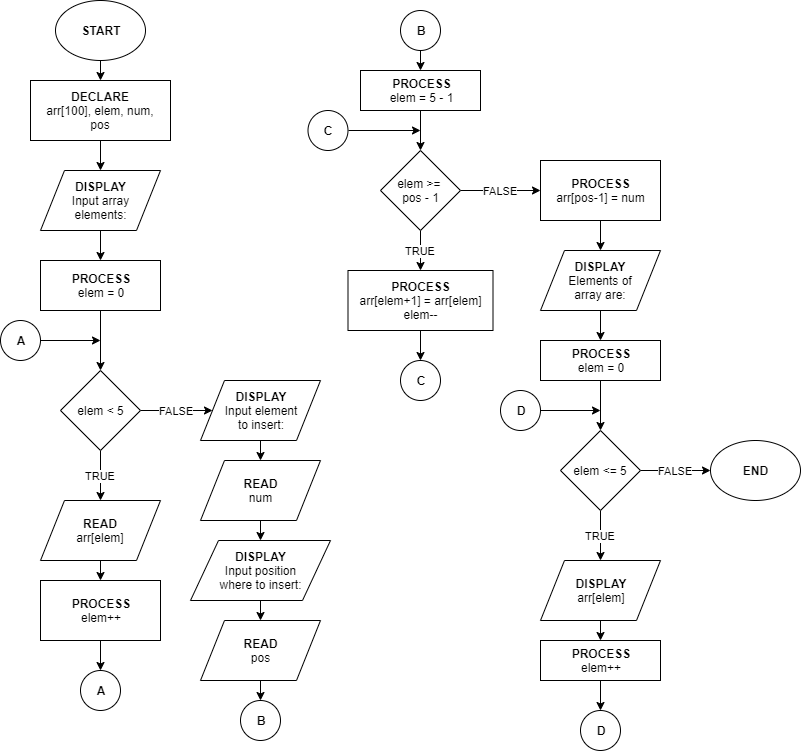

The diagram above was exported from draw.io. Its source (the exported page's mxGraphModel, read from the mxfile embedded in the PNG):
<mxGraphModel dx="1024" dy="592" grid="1" gridSize="10" guides="1" tooltips="1" connect="1" arrows="1" fold="1" page="1" pageScale="1" pageWidth="850" pageHeight="1100" math="0" shadow="0">
  <root>
    <mxCell id="0" />
    <mxCell id="1" parent="0" />
    <mxCell id="K5bzpIDBsGQkX4_Dv3pN-8" style="edgeStyle=orthogonalEdgeStyle;rounded=0;orthogonalLoop=1;jettySize=auto;html=1;exitX=0.5;exitY=1;exitDx=0;exitDy=0;entryX=0.5;entryY=0;entryDx=0;entryDy=0;" edge="1" parent="1" source="K5bzpIDBsGQkX4_Dv3pN-1" target="K5bzpIDBsGQkX4_Dv3pN-2">
      <mxGeometry relative="1" as="geometry" />
    </mxCell>
    <mxCell id="K5bzpIDBsGQkX4_Dv3pN-1" value="&lt;b&gt;START&lt;/b&gt;" style="ellipse;whiteSpace=wrap;html=1;" vertex="1" parent="1">
      <mxGeometry x="55" width="90" height="60" as="geometry" />
    </mxCell>
    <mxCell id="K5bzpIDBsGQkX4_Dv3pN-9" style="edgeStyle=orthogonalEdgeStyle;rounded=0;orthogonalLoop=1;jettySize=auto;html=1;exitX=0.5;exitY=1;exitDx=0;exitDy=0;entryX=0.5;entryY=0;entryDx=0;entryDy=0;" edge="1" parent="1" source="K5bzpIDBsGQkX4_Dv3pN-2" target="K5bzpIDBsGQkX4_Dv3pN-3">
      <mxGeometry relative="1" as="geometry" />
    </mxCell>
    <mxCell id="K5bzpIDBsGQkX4_Dv3pN-2" value="DECLARE&lt;br&gt;&lt;span style=&quot;font-weight: normal&quot;&gt;arr[100], elem, num,&lt;br&gt;pos&lt;br&gt;&lt;/span&gt;" style="rounded=0;whiteSpace=wrap;html=1;fontStyle=1" vertex="1" parent="1">
      <mxGeometry x="30" y="80" width="140" height="60" as="geometry" />
    </mxCell>
    <mxCell id="K5bzpIDBsGQkX4_Dv3pN-10" style="edgeStyle=orthogonalEdgeStyle;rounded=0;orthogonalLoop=1;jettySize=auto;html=1;exitX=0.5;exitY=1;exitDx=0;exitDy=0;entryX=0.5;entryY=0;entryDx=0;entryDy=0;" edge="1" parent="1" source="K5bzpIDBsGQkX4_Dv3pN-3" target="K5bzpIDBsGQkX4_Dv3pN-4">
      <mxGeometry relative="1" as="geometry" />
    </mxCell>
    <mxCell id="K5bzpIDBsGQkX4_Dv3pN-3" value="DISPLAY&lt;br&gt;&lt;span style=&quot;font-weight: normal&quot;&gt;Input array&lt;br&gt;elements:&lt;br&gt;&lt;/span&gt;" style="shape=parallelogram;perimeter=parallelogramPerimeter;whiteSpace=wrap;html=1;fontStyle=1" vertex="1" parent="1">
      <mxGeometry x="40" y="170" width="120" height="60" as="geometry" />
    </mxCell>
    <mxCell id="K5bzpIDBsGQkX4_Dv3pN-11" style="edgeStyle=orthogonalEdgeStyle;rounded=0;orthogonalLoop=1;jettySize=auto;html=1;exitX=0.5;exitY=1;exitDx=0;exitDy=0;" edge="1" parent="1" source="K5bzpIDBsGQkX4_Dv3pN-4" target="K5bzpIDBsGQkX4_Dv3pN-5">
      <mxGeometry relative="1" as="geometry" />
    </mxCell>
    <mxCell id="K5bzpIDBsGQkX4_Dv3pN-4" value="PROCESS&lt;br&gt;&lt;span style=&quot;font-weight: normal&quot;&gt;elem = 0&lt;/span&gt;" style="rounded=0;whiteSpace=wrap;html=1;fontStyle=1" vertex="1" parent="1">
      <mxGeometry x="40" y="260" width="120" height="50" as="geometry" />
    </mxCell>
    <mxCell id="K5bzpIDBsGQkX4_Dv3pN-13" value="TRUE" style="edgeStyle=orthogonalEdgeStyle;rounded=0;orthogonalLoop=1;jettySize=auto;html=1;exitX=0.5;exitY=1;exitDx=0;exitDy=0;entryX=0.5;entryY=0;entryDx=0;entryDy=0;" edge="1" parent="1" source="K5bzpIDBsGQkX4_Dv3pN-5" target="K5bzpIDBsGQkX4_Dv3pN-6">
      <mxGeometry relative="1" as="geometry" />
    </mxCell>
    <mxCell id="K5bzpIDBsGQkX4_Dv3pN-23" value="FALSE" style="edgeStyle=orthogonalEdgeStyle;rounded=0;orthogonalLoop=1;jettySize=auto;html=1;exitX=1;exitY=0.5;exitDx=0;exitDy=0;entryX=0;entryY=0.5;entryDx=0;entryDy=0;" edge="1" parent="1" source="K5bzpIDBsGQkX4_Dv3pN-5" target="K5bzpIDBsGQkX4_Dv3pN-189">
      <mxGeometry relative="1" as="geometry">
        <mxPoint x="220" y="410" as="targetPoint" />
      </mxGeometry>
    </mxCell>
    <mxCell id="K5bzpIDBsGQkX4_Dv3pN-5" value="elem &amp;lt; 5" style="rhombus;whiteSpace=wrap;html=1;" vertex="1" parent="1">
      <mxGeometry x="60" y="370" width="80" height="80" as="geometry" />
    </mxCell>
    <mxCell id="K5bzpIDBsGQkX4_Dv3pN-15" style="edgeStyle=orthogonalEdgeStyle;rounded=0;orthogonalLoop=1;jettySize=auto;html=1;exitX=0.5;exitY=1;exitDx=0;exitDy=0;entryX=0.5;entryY=0;entryDx=0;entryDy=0;" edge="1" parent="1" source="K5bzpIDBsGQkX4_Dv3pN-6" target="K5bzpIDBsGQkX4_Dv3pN-7">
      <mxGeometry relative="1" as="geometry" />
    </mxCell>
    <mxCell id="K5bzpIDBsGQkX4_Dv3pN-6" value="&lt;b&gt;READ&lt;/b&gt;&lt;br&gt;arr[elem]" style="shape=parallelogram;perimeter=parallelogramPerimeter;whiteSpace=wrap;html=1;" vertex="1" parent="1">
      <mxGeometry x="40" y="500" width="120" height="60" as="geometry" />
    </mxCell>
    <mxCell id="K5bzpIDBsGQkX4_Dv3pN-17" style="edgeStyle=orthogonalEdgeStyle;rounded=0;orthogonalLoop=1;jettySize=auto;html=1;exitX=0.5;exitY=1;exitDx=0;exitDy=0;entryX=0.5;entryY=0;entryDx=0;entryDy=0;" edge="1" parent="1" source="K5bzpIDBsGQkX4_Dv3pN-7" target="K5bzpIDBsGQkX4_Dv3pN-16">
      <mxGeometry relative="1" as="geometry" />
    </mxCell>
    <mxCell id="K5bzpIDBsGQkX4_Dv3pN-7" value="PROCESS&lt;br&gt;&lt;span style=&quot;font-weight: normal&quot;&gt;elem++&lt;/span&gt;" style="rounded=0;whiteSpace=wrap;html=1;fontStyle=1" vertex="1" parent="1">
      <mxGeometry x="40" y="580" width="120" height="60" as="geometry" />
    </mxCell>
    <mxCell id="K5bzpIDBsGQkX4_Dv3pN-16" value="A" style="ellipse;whiteSpace=wrap;html=1;aspect=fixed;fontStyle=1" vertex="1" parent="1">
      <mxGeometry x="80" y="670" width="40" height="40" as="geometry" />
    </mxCell>
    <mxCell id="K5bzpIDBsGQkX4_Dv3pN-21" style="edgeStyle=orthogonalEdgeStyle;rounded=0;orthogonalLoop=1;jettySize=auto;html=1;" edge="1" parent="1" source="K5bzpIDBsGQkX4_Dv3pN-20">
      <mxGeometry relative="1" as="geometry">
        <mxPoint x="100" y="340" as="targetPoint" />
      </mxGeometry>
    </mxCell>
    <mxCell id="K5bzpIDBsGQkX4_Dv3pN-20" value="A" style="ellipse;whiteSpace=wrap;html=1;aspect=fixed;fontStyle=1" vertex="1" parent="1">
      <mxGeometry y="320" width="40" height="40" as="geometry" />
    </mxCell>
    <mxCell id="K5bzpIDBsGQkX4_Dv3pN-192" style="edgeStyle=orthogonalEdgeStyle;rounded=0;orthogonalLoop=1;jettySize=auto;html=1;exitX=0.5;exitY=1;exitDx=0;exitDy=0;entryX=0.5;entryY=0;entryDx=0;entryDy=0;" edge="1" parent="1" source="K5bzpIDBsGQkX4_Dv3pN-189" target="K5bzpIDBsGQkX4_Dv3pN-190">
      <mxGeometry relative="1" as="geometry" />
    </mxCell>
    <mxCell id="K5bzpIDBsGQkX4_Dv3pN-189" value="DISPLAY&lt;br&gt;&lt;span style=&quot;font-weight: normal&quot;&gt;Input element&lt;br&gt;to insert:&lt;br&gt;&lt;/span&gt;" style="shape=parallelogram;perimeter=parallelogramPerimeter;whiteSpace=wrap;html=1;fontStyle=1" vertex="1" parent="1">
      <mxGeometry x="200" y="380" width="120" height="60" as="geometry" />
    </mxCell>
    <mxCell id="K5bzpIDBsGQkX4_Dv3pN-194" style="edgeStyle=orthogonalEdgeStyle;rounded=0;orthogonalLoop=1;jettySize=auto;html=1;exitX=0.5;exitY=1;exitDx=0;exitDy=0;entryX=0.5;entryY=0;entryDx=0;entryDy=0;" edge="1" parent="1" source="K5bzpIDBsGQkX4_Dv3pN-190" target="K5bzpIDBsGQkX4_Dv3pN-193">
      <mxGeometry relative="1" as="geometry" />
    </mxCell>
    <mxCell id="K5bzpIDBsGQkX4_Dv3pN-190" value="&lt;b&gt;READ&lt;/b&gt;&lt;br&gt;num" style="shape=parallelogram;perimeter=parallelogramPerimeter;whiteSpace=wrap;html=1;" vertex="1" parent="1">
      <mxGeometry x="200" y="460" width="120" height="60" as="geometry" />
    </mxCell>
    <mxCell id="K5bzpIDBsGQkX4_Dv3pN-196" style="edgeStyle=orthogonalEdgeStyle;rounded=0;orthogonalLoop=1;jettySize=auto;html=1;exitX=0.5;exitY=1;exitDx=0;exitDy=0;entryX=0.5;entryY=0;entryDx=0;entryDy=0;" edge="1" parent="1" source="K5bzpIDBsGQkX4_Dv3pN-193" target="K5bzpIDBsGQkX4_Dv3pN-195">
      <mxGeometry relative="1" as="geometry" />
    </mxCell>
    <mxCell id="K5bzpIDBsGQkX4_Dv3pN-193" value="DISPLAY&lt;br&gt;&lt;span style=&quot;font-weight: normal&quot;&gt;Input position&lt;br&gt;where to insert:&lt;br&gt;&lt;/span&gt;" style="shape=parallelogram;perimeter=parallelogramPerimeter;whiteSpace=wrap;html=1;fontStyle=1" vertex="1" parent="1">
      <mxGeometry x="190" y="540" width="140" height="60" as="geometry" />
    </mxCell>
    <mxCell id="K5bzpIDBsGQkX4_Dv3pN-198" style="edgeStyle=orthogonalEdgeStyle;rounded=0;orthogonalLoop=1;jettySize=auto;html=1;exitX=0.5;exitY=1;exitDx=0;exitDy=0;entryX=0.5;entryY=0;entryDx=0;entryDy=0;" edge="1" parent="1" source="K5bzpIDBsGQkX4_Dv3pN-195" target="K5bzpIDBsGQkX4_Dv3pN-197">
      <mxGeometry relative="1" as="geometry" />
    </mxCell>
    <mxCell id="K5bzpIDBsGQkX4_Dv3pN-195" value="&lt;b&gt;READ&lt;/b&gt;&lt;br&gt;pos" style="shape=parallelogram;perimeter=parallelogramPerimeter;whiteSpace=wrap;html=1;" vertex="1" parent="1">
      <mxGeometry x="200" y="620" width="120" height="60" as="geometry" />
    </mxCell>
    <mxCell id="K5bzpIDBsGQkX4_Dv3pN-197" value="B" style="ellipse;whiteSpace=wrap;html=1;aspect=fixed;fontStyle=1" vertex="1" parent="1">
      <mxGeometry x="240" y="700" width="40" height="40" as="geometry" />
    </mxCell>
    <mxCell id="K5bzpIDBsGQkX4_Dv3pN-203" style="edgeStyle=orthogonalEdgeStyle;rounded=0;orthogonalLoop=1;jettySize=auto;html=1;exitX=0.5;exitY=1;exitDx=0;exitDy=0;entryX=0.5;entryY=0;entryDx=0;entryDy=0;" edge="1" parent="1" source="K5bzpIDBsGQkX4_Dv3pN-199" target="K5bzpIDBsGQkX4_Dv3pN-202">
      <mxGeometry relative="1" as="geometry" />
    </mxCell>
    <mxCell id="K5bzpIDBsGQkX4_Dv3pN-199" value="B" style="ellipse;whiteSpace=wrap;html=1;aspect=fixed;fontStyle=1" vertex="1" parent="1">
      <mxGeometry x="400" y="10" width="40" height="40" as="geometry" />
    </mxCell>
    <mxCell id="K5bzpIDBsGQkX4_Dv3pN-205" style="edgeStyle=orthogonalEdgeStyle;rounded=0;orthogonalLoop=1;jettySize=auto;html=1;exitX=0.5;exitY=1;exitDx=0;exitDy=0;entryX=0.5;entryY=0;entryDx=0;entryDy=0;" edge="1" parent="1" source="K5bzpIDBsGQkX4_Dv3pN-202" target="K5bzpIDBsGQkX4_Dv3pN-204">
      <mxGeometry relative="1" as="geometry" />
    </mxCell>
    <mxCell id="K5bzpIDBsGQkX4_Dv3pN-202" value="PROCESS&lt;br&gt;&lt;span style=&quot;font-weight: normal&quot;&gt;elem = 5 - 1&lt;/span&gt;" style="rounded=0;whiteSpace=wrap;html=1;fontStyle=1" vertex="1" parent="1">
      <mxGeometry x="360" y="70" width="120" height="40" as="geometry" />
    </mxCell>
    <mxCell id="K5bzpIDBsGQkX4_Dv3pN-207" value="TRUE" style="edgeStyle=orthogonalEdgeStyle;rounded=0;orthogonalLoop=1;jettySize=auto;html=1;exitX=0.5;exitY=1;exitDx=0;exitDy=0;entryX=0.5;entryY=0;entryDx=0;entryDy=0;" edge="1" parent="1" source="K5bzpIDBsGQkX4_Dv3pN-204" target="K5bzpIDBsGQkX4_Dv3pN-206">
      <mxGeometry relative="1" as="geometry" />
    </mxCell>
    <mxCell id="K5bzpIDBsGQkX4_Dv3pN-213" value="FALSE" style="edgeStyle=orthogonalEdgeStyle;rounded=0;orthogonalLoop=1;jettySize=auto;html=1;exitX=1;exitY=0.5;exitDx=0;exitDy=0;entryX=0;entryY=0.5;entryDx=0;entryDy=0;" edge="1" parent="1" source="K5bzpIDBsGQkX4_Dv3pN-204" target="K5bzpIDBsGQkX4_Dv3pN-212">
      <mxGeometry relative="1" as="geometry" />
    </mxCell>
    <mxCell id="K5bzpIDBsGQkX4_Dv3pN-204" value="elem &amp;gt;=&amp;nbsp;&lt;br&gt;pos - 1" style="rhombus;whiteSpace=wrap;html=1;" vertex="1" parent="1">
      <mxGeometry x="380" y="150" width="80" height="80" as="geometry" />
    </mxCell>
    <mxCell id="K5bzpIDBsGQkX4_Dv3pN-209" style="edgeStyle=orthogonalEdgeStyle;rounded=0;orthogonalLoop=1;jettySize=auto;html=1;exitX=0.5;exitY=1;exitDx=0;exitDy=0;entryX=0.5;entryY=0;entryDx=0;entryDy=0;" edge="1" parent="1" source="K5bzpIDBsGQkX4_Dv3pN-206" target="K5bzpIDBsGQkX4_Dv3pN-208">
      <mxGeometry relative="1" as="geometry" />
    </mxCell>
    <mxCell id="K5bzpIDBsGQkX4_Dv3pN-206" value="PROCESS&lt;br&gt;&lt;span style=&quot;font-weight: normal&quot;&gt;arr[elem+1] = arr[elem]&lt;br&gt;elem--&lt;br&gt;&lt;/span&gt;" style="rounded=0;whiteSpace=wrap;html=1;fontStyle=1" vertex="1" parent="1">
      <mxGeometry x="347.5" y="270" width="145" height="60" as="geometry" />
    </mxCell>
    <mxCell id="K5bzpIDBsGQkX4_Dv3pN-208" value="C" style="ellipse;whiteSpace=wrap;html=1;aspect=fixed;fontStyle=1" vertex="1" parent="1">
      <mxGeometry x="400" y="360" width="40" height="40" as="geometry" />
    </mxCell>
    <mxCell id="K5bzpIDBsGQkX4_Dv3pN-220" style="edgeStyle=orthogonalEdgeStyle;rounded=0;orthogonalLoop=1;jettySize=auto;html=1;exitX=1;exitY=0.5;exitDx=0;exitDy=0;" edge="1" parent="1" source="K5bzpIDBsGQkX4_Dv3pN-210">
      <mxGeometry relative="1" as="geometry">
        <mxPoint x="420" y="130" as="targetPoint" />
      </mxGeometry>
    </mxCell>
    <mxCell id="K5bzpIDBsGQkX4_Dv3pN-210" value="C" style="ellipse;whiteSpace=wrap;html=1;aspect=fixed;fontStyle=1" vertex="1" parent="1">
      <mxGeometry x="307.5" y="110" width="40" height="40" as="geometry" />
    </mxCell>
    <mxCell id="K5bzpIDBsGQkX4_Dv3pN-216" style="edgeStyle=orthogonalEdgeStyle;rounded=0;orthogonalLoop=1;jettySize=auto;html=1;exitX=0.5;exitY=1;exitDx=0;exitDy=0;" edge="1" parent="1" source="K5bzpIDBsGQkX4_Dv3pN-212" target="K5bzpIDBsGQkX4_Dv3pN-214">
      <mxGeometry relative="1" as="geometry" />
    </mxCell>
    <mxCell id="K5bzpIDBsGQkX4_Dv3pN-212" value="PROCESS&lt;br&gt;&lt;span style=&quot;font-weight: 400&quot;&gt;arr[pos-1] = num&lt;/span&gt;" style="rounded=0;whiteSpace=wrap;html=1;fontStyle=1" vertex="1" parent="1">
      <mxGeometry x="540" y="160" width="120" height="60" as="geometry" />
    </mxCell>
    <mxCell id="K5bzpIDBsGQkX4_Dv3pN-218" style="edgeStyle=orthogonalEdgeStyle;rounded=0;orthogonalLoop=1;jettySize=auto;html=1;exitX=0.5;exitY=1;exitDx=0;exitDy=0;entryX=0.5;entryY=0;entryDx=0;entryDy=0;" edge="1" parent="1" source="K5bzpIDBsGQkX4_Dv3pN-214" target="K5bzpIDBsGQkX4_Dv3pN-217">
      <mxGeometry relative="1" as="geometry" />
    </mxCell>
    <mxCell id="K5bzpIDBsGQkX4_Dv3pN-214" value="DISPLAY&lt;br&gt;&lt;span style=&quot;font-weight: normal&quot;&gt;Elements of&lt;br&gt;array are:&lt;br&gt;&lt;/span&gt;" style="shape=parallelogram;perimeter=parallelogramPerimeter;whiteSpace=wrap;html=1;fontStyle=1" vertex="1" parent="1">
      <mxGeometry x="540" y="250" width="120" height="60" as="geometry" />
    </mxCell>
    <mxCell id="K5bzpIDBsGQkX4_Dv3pN-225" style="edgeStyle=orthogonalEdgeStyle;rounded=0;orthogonalLoop=1;jettySize=auto;html=1;exitX=0.5;exitY=1;exitDx=0;exitDy=0;entryX=0.5;entryY=0;entryDx=0;entryDy=0;" edge="1" parent="1" source="K5bzpIDBsGQkX4_Dv3pN-217" target="K5bzpIDBsGQkX4_Dv3pN-224">
      <mxGeometry relative="1" as="geometry" />
    </mxCell>
    <mxCell id="K5bzpIDBsGQkX4_Dv3pN-217" value="PROCESS&lt;br&gt;&lt;span style=&quot;font-weight: normal&quot;&gt;elem = 0&lt;/span&gt;" style="rounded=0;whiteSpace=wrap;html=1;fontStyle=1" vertex="1" parent="1">
      <mxGeometry x="540" y="340" width="120" height="40" as="geometry" />
    </mxCell>
    <mxCell id="K5bzpIDBsGQkX4_Dv3pN-223" style="edgeStyle=orthogonalEdgeStyle;rounded=0;orthogonalLoop=1;jettySize=auto;html=1;exitX=0.5;exitY=1;exitDx=0;exitDy=0;" edge="1" parent="1" source="K5bzpIDBsGQkX4_Dv3pN-217" target="K5bzpIDBsGQkX4_Dv3pN-217">
      <mxGeometry relative="1" as="geometry" />
    </mxCell>
    <mxCell id="K5bzpIDBsGQkX4_Dv3pN-228" value="TRUE" style="edgeStyle=orthogonalEdgeStyle;rounded=0;orthogonalLoop=1;jettySize=auto;html=1;exitX=0.5;exitY=1;exitDx=0;exitDy=0;entryX=0.5;entryY=0;entryDx=0;entryDy=0;" edge="1" parent="1" source="K5bzpIDBsGQkX4_Dv3pN-224" target="K5bzpIDBsGQkX4_Dv3pN-226">
      <mxGeometry relative="1" as="geometry" />
    </mxCell>
    <mxCell id="K5bzpIDBsGQkX4_Dv3pN-238" value="FALSE" style="edgeStyle=orthogonalEdgeStyle;rounded=0;orthogonalLoop=1;jettySize=auto;html=1;exitX=1;exitY=0.5;exitDx=0;exitDy=0;" edge="1" parent="1" source="K5bzpIDBsGQkX4_Dv3pN-224" target="K5bzpIDBsGQkX4_Dv3pN-237">
      <mxGeometry relative="1" as="geometry" />
    </mxCell>
    <mxCell id="K5bzpIDBsGQkX4_Dv3pN-224" value="elem &amp;lt;= 5" style="rhombus;whiteSpace=wrap;html=1;" vertex="1" parent="1">
      <mxGeometry x="560" y="430" width="80" height="80" as="geometry" />
    </mxCell>
    <mxCell id="K5bzpIDBsGQkX4_Dv3pN-230" style="edgeStyle=orthogonalEdgeStyle;rounded=0;orthogonalLoop=1;jettySize=auto;html=1;exitX=0.5;exitY=1;exitDx=0;exitDy=0;entryX=0.5;entryY=0;entryDx=0;entryDy=0;" edge="1" parent="1" source="K5bzpIDBsGQkX4_Dv3pN-226" target="K5bzpIDBsGQkX4_Dv3pN-229">
      <mxGeometry relative="1" as="geometry" />
    </mxCell>
    <mxCell id="K5bzpIDBsGQkX4_Dv3pN-226" value="DISPLAY&lt;br&gt;&lt;span style=&quot;font-weight: normal&quot;&gt;arr[elem]&lt;/span&gt;" style="shape=parallelogram;perimeter=parallelogramPerimeter;whiteSpace=wrap;html=1;fontStyle=1" vertex="1" parent="1">
      <mxGeometry x="540" y="560" width="120" height="60" as="geometry" />
    </mxCell>
    <mxCell id="K5bzpIDBsGQkX4_Dv3pN-236" style="edgeStyle=orthogonalEdgeStyle;rounded=0;orthogonalLoop=1;jettySize=auto;html=1;exitX=0.5;exitY=1;exitDx=0;exitDy=0;entryX=0.5;entryY=0;entryDx=0;entryDy=0;" edge="1" parent="1" source="K5bzpIDBsGQkX4_Dv3pN-229" target="K5bzpIDBsGQkX4_Dv3pN-235">
      <mxGeometry relative="1" as="geometry" />
    </mxCell>
    <mxCell id="K5bzpIDBsGQkX4_Dv3pN-229" value="PROCESS&lt;br&gt;&lt;span style=&quot;font-weight: normal&quot;&gt;elem++&lt;/span&gt;" style="rounded=0;whiteSpace=wrap;html=1;fontStyle=1" vertex="1" parent="1">
      <mxGeometry x="540" y="640" width="120" height="40" as="geometry" />
    </mxCell>
    <mxCell id="K5bzpIDBsGQkX4_Dv3pN-234" style="edgeStyle=orthogonalEdgeStyle;rounded=0;orthogonalLoop=1;jettySize=auto;html=1;exitX=1;exitY=0.5;exitDx=0;exitDy=0;" edge="1" parent="1" source="K5bzpIDBsGQkX4_Dv3pN-231">
      <mxGeometry relative="1" as="geometry">
        <mxPoint x="600" y="410" as="targetPoint" />
      </mxGeometry>
    </mxCell>
    <mxCell id="K5bzpIDBsGQkX4_Dv3pN-231" value="D" style="ellipse;whiteSpace=wrap;html=1;aspect=fixed;fontStyle=1" vertex="1" parent="1">
      <mxGeometry x="500" y="390" width="40" height="40" as="geometry" />
    </mxCell>
    <mxCell id="K5bzpIDBsGQkX4_Dv3pN-235" value="D" style="ellipse;whiteSpace=wrap;html=1;aspect=fixed;fontStyle=1" vertex="1" parent="1">
      <mxGeometry x="580" y="710" width="40" height="40" as="geometry" />
    </mxCell>
    <mxCell id="K5bzpIDBsGQkX4_Dv3pN-237" value="&lt;b&gt;END&lt;/b&gt;" style="ellipse;whiteSpace=wrap;html=1;" vertex="1" parent="1">
      <mxGeometry x="710" y="440" width="90" height="60" as="geometry" />
    </mxCell>
  </root>
</mxGraphModel>